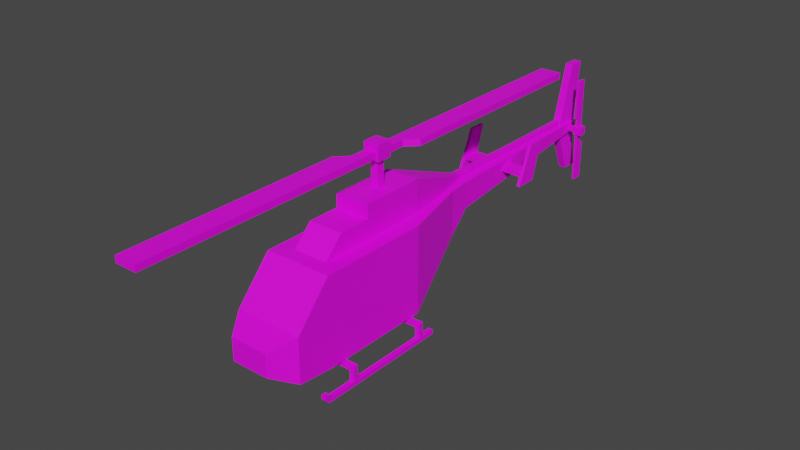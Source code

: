 # Source: Veh_Helicopter_01_Yellow.blend  (saved by Blender 2.90.8; exported with 4.5.12 LTS)
import bpy
from mathutils import Matrix  # noqa: F401  (used for matrix-valued properties, if any)

bpy.ops.wm.read_factory_settings(use_empty=True)
scene = bpy.context.scene
scene.name = 'Scene'

# ---- collections
col_collection = bpy.data.collections.new('Collection'); scene.collection.children.link(col_collection)

# ---- images (referenced by path relative to the original .blend; pixels are not part of the script)
import os
ASSET_DIR = os.environ.get("B2B_ASSET_DIR", "")  # directory of the original .blend (textures are referenced by path, not embedded)
HERE = os.path.dirname(os.path.abspath(__file__))  # packed textures are extracted next to this script under _unpacked/

def load_image(name, relpath, width, height, colorspace="sRGB"):
    """Load a texture the original file referenced (path relative to the .blend, or extracted next to this script)."""
    p = next((c for c in (os.path.join(HERE, relpath), os.path.join(ASSET_DIR, relpath)) if relpath and os.path.exists(c)), "")
    if p:
        img = bpy.data.images.load(p, check_existing=True)
        img.name = name
    else:  # same state as the original file: an image datablock whose file is absent (Cycles renders it pink)
        img = bpy.data.images.new(name, width, height)
        img.source = "FILE"
        img.filepath = "//" + (relpath or name)
    img.colorspace_settings.name = colorspace
    return img
img_city_vehicles_pallete_png_002 = load_image('city_vehicles_pallete.png.002', 'city_vehicles_pallete.png', 1024, 1024, 'sRGB')

# ---- materials (node trees are filled in below, after node groups)
mat_material_003 = bpy.data.materials.new('Material.003')
mat_material_003.use_transparent_shadow = False

# ---- material node trees
mat_material_003.use_nodes = True; mat_material_003.node_tree.nodes.clear()
_N = mat_material_003.node_tree.nodes; _L = mat_material_003.node_tree.links
n0 = _N.new('ShaderNodeBsdfPrincipled'); n0.name = 'Principled BSDF'; n0.location = (10, 300)
n0.distribution = 'GGX'
n0.subsurface_method = 'BURLEY'
n0.inputs[3].default_value = 1.45
n0.inputs[27].default_value = (0.0, 0.0, 0.0, 1.0)
n0.inputs[28].default_value = 1.0
n1 = _N.new('ShaderNodeOutputMaterial'); n1.name = 'Material Output'; n1.location = (300, 300)
n2 = _N.new('ShaderNodeTexImage'); n2.name = 'Image Texture'; n2.location = (-354, 153)
n2.image = img_city_vehicles_pallete_png_002
n2.interpolation = 'Closest'
_L.new(n0.outputs[0], n1.inputs[0])
_L.new(n2.outputs[0], n0.inputs[0])
n1.is_active_output = True

# ---- world
world_world = bpy.data.worlds.new('World'); scene.world = world_world
world_world.use_nodes = True; world_world.node_tree.nodes.clear()
_N = world_world.node_tree.nodes; _L = world_world.node_tree.links
n0 = _N.new('ShaderNodeOutputWorld'); n0.name = 'World Output'; n0.location = (300, 300)
n1 = _N.new('ShaderNodeBackground'); n1.name = 'Background'; n1.location = (10, 300)
n1.inputs[0].default_value = (0.05088, 0.05088, 0.05088, 1.0)
_L.new(n1.outputs[0], n0.inputs[0])
n0.is_active_output = True
world_world.color = (0.05088, 0.05088, 0.05088)
world_world.use_sun_shadow = False
world_world.sun_shadow_jitter_overblur = 0.0

# ---- meshes
me_plane_009 = bpy.data.meshes.new('Plane.009')
me_plane_009.from_pydata([(-0.04297, -0.04962, 0.9975), (-0.04297, -0.04962, 1.325), (-0.04297, 0.03632, 0.9975), (-0.04297, 0.03632, 1.325), (0.04297, -0.04962, 0.9975), (0.04297, -0.04962, 1.325), (0.04297, 0.03632, 0.9975), (0.04297, 0.03632, 1.325), (-0.0604, -0.09499, 1.352), (-0.0604, 0.08168, 1.352), (0.0604, 0.08168, 1.352), (0.0604, -0.09499, 1.352), (-0.0604, -0.09499, 1.424), (-0.0604, 0.08168, 1.424), (0.0604, 0.08168, 1.424), (0.0604, -0.09499, 1.424), (-0.08833, 0.08168, 1.325), (0.08833, 0.08168, 1.325), (0.08833, -0.09499, 1.325), (-0.08833, -0.09499, 1.325), (-0.08833, 0.08168, 1.499), (0.08833, 0.08168, 1.499), (0.08833, -0.09499, 1.499), (-0.08833, -0.09499, 1.499), (0.0604, -0.311, 1.352), (-0.0604, -0.311, 1.352), (0.0604, -0.311, 1.424), (-0.0604, -0.311, 1.424), (-0.0604, 0.2977, 1.352), (0.0604, 0.2977, 1.352), (-0.0604, 0.2977, 1.424), (0.0604, 0.2977, 1.424), (0.0604, -2.891, 1.352), (-0.0604, -2.891, 1.352), (0.0604, -2.891, 1.424), (-0.0604, -2.891, 1.424), (-0.0604, 2.878, 1.352), (0.0604, 2.878, 1.352), (-0.0604, 2.878, 1.424), (0.0604, 2.878, 1.424), (-0.1804, -0.431, 1.352), (-0.1804, -0.431, 1.424), (-0.1804, -2.891, 1.352), (-0.1804, -2.891, 1.424), (0.1804, 0.4177, 1.424), (0.1804, 0.4177, 1.352), (0.1804, 2.878, 1.424), (0.1804, 2.878, 1.352)], [], [(0, 1, 3, 2), (2, 3, 7, 6), (6, 7, 5, 4), (4, 5, 1, 0), (2, 6, 4, 0), (5, 7, 17, 18), (16, 19, 23, 20), (3, 1, 19, 16), (1, 5, 18, 19), (7, 3, 16, 17), (21, 20, 23, 22), (15, 12, 27, 26), (14, 10, 29, 31), (18, 17, 21, 22), (9, 10, 17, 16), (11, 8, 19, 18), (14, 13, 20, 21), (12, 15, 22, 23), (8, 12, 23, 19), (13, 9, 16, 20), (15, 11, 18, 22), (10, 14, 21, 17), (27, 25, 40, 41), (8, 11, 24, 25), (11, 15, 26, 24), (12, 8, 25, 27), (31, 29, 45, 44), (9, 13, 30, 28), (13, 14, 31, 30), (10, 9, 28, 29), (33, 32, 34, 35), (25, 24, 32, 33), (24, 26, 34, 32), (26, 27, 35, 34), (37, 36, 38, 39), (30, 31, 39, 38), (28, 30, 38, 36), (29, 28, 36, 37), (41, 40, 42, 43), (25, 33, 42, 40), (33, 35, 43, 42), (35, 27, 41, 43), (44, 45, 47, 46), (39, 31, 44, 46), (37, 39, 46, 47), (29, 37, 47, 45)])
_uv = me_plane_009.uv_layers.new(name='UVMap')
_uv.uv.foreach_set('vector', [0.1776, 0.06507, 0.1776, 0.06347, 0.178, 0.06347, 0.178, 0.06507, 0.1772, 0.06507, 0.1772, 0.06347, 0.1776, 0.06347, 0.1776, 0.06507, 0.1785, 0.06347, 0.1785, 0.06507, 0.178, 0.06507, 0.178, 0.06347, 0.1845, 0.06507, 0.1845, 0.06347, 0.185, 0.06347, 0.185, 0.06507, 0.1759, 0.06484, 0.1759, 0.06526, 0.1755, 0.06526, 0.1755, 0.06484, 0.1919, 0.06372, 0.1923, 0.06372, 0.1925, 0.06394, 0.1916, 0.06394, 0.1763, 0.06347, 0.1763, 0.06434, 0.1755, 0.06434, 0.1755, 0.06347, 0.1923, 0.06329, 0.1919, 0.06329, 0.1916, 0.06307, 0.1925, 0.06307, 0.1919, 0.06329, 0.1919, 0.06372, 0.1916, 0.06394, 0.1916, 0.06307, 0.1923, 0.06372, 0.1923, 0.06329, 0.1925, 0.06307, 0.1925, 0.06394, 0.1846, 0.03463, 0.1846, 0.03569, 0.1835, 0.03569, 0.1835, 0.03463, 0.1834, 0.03122, 0.1827, 0.03122, 0.1827, 0.02991, 0.1834, 0.02991, 0.1941, 0.06497, 0.1937, 0.06497, 0.1937, 0.06392, 0.1941, 0.06392, 0.1772, 0.06347, 0.1772, 0.06434, 0.1763, 0.06434, 0.1763, 0.06347, 0.1838, 0.06361, 0.1838, 0.0642, 0.1837, 0.06434, 0.1837, 0.06347, 0.183, 0.06361, 0.183, 0.0642, 0.1828, 0.06434, 0.1828, 0.06347, 0.1842, 0.0642, 0.1842, 0.06361, 0.1845, 0.06347, 0.1845, 0.06434, 0.1833, 0.0642, 0.1833, 0.06361, 0.1837, 0.06347, 0.1837, 0.06434, 0.183, 0.0642, 0.1833, 0.0642, 0.1837, 0.06434, 0.1828, 0.06434, 0.1842, 0.06361, 0.1838, 0.06361, 0.1837, 0.06347, 0.1845, 0.06347, 0.1833, 0.06361, 0.183, 0.06361, 0.1828, 0.06347, 0.1837, 0.06347, 0.1838, 0.0642, 0.1842, 0.0642, 0.1845, 0.06434, 0.1837, 0.06434, 0.1873, 0.02483, 0.1878, 0.02483, 0.1878, 0.02557, 0.1873, 0.02557, 0.1856, 0.01432, 0.1864, 0.01432, 0.1864, 0.01562, 0.1856, 0.01562, 0.1886, 0.04043, 0.1882, 0.04043, 0.1882, 0.03912, 0.1886, 0.03912, 0.1873, 0.02353, 0.1878, 0.02353, 0.1878, 0.02483, 0.1873, 0.02483, 0.1764, 0.06434, 0.1768, 0.06434, 0.1768, 0.06493, 0.1764, 0.06493, 0.1882, 0.04043, 0.1878, 0.04043, 0.1878, 0.03912, 0.1882, 0.03912, 0.1834, 0.01432, 0.1842, 0.01432, 0.1842, 0.01562, 0.1834, 0.01562, 0.1856, 0.03118, 0.1864, 0.03118, 0.1864, 0.03249, 0.1856, 0.03249, 0.1793, 0.06407, 0.1793, 0.06347, 0.1797, 0.06347, 0.1797, 0.06407, 0.1856, 0.01562, 0.1864, 0.01562, 0.1864, 0.03118, 0.1856, 0.03118, 0.1886, 0.03912, 0.1882, 0.03912, 0.1882, 0.02353, 0.1886, 0.02353, 0.1834, 0.02991, 0.1827, 0.02991, 0.1827, 0.01432, 0.1834, 0.01432, 0.1797, 0.06407, 0.1797, 0.06347, 0.18, 0.06347, 0.18, 0.06407, 0.1834, 0.01562, 0.1842, 0.01562, 0.1842, 0.03122, 0.1834, 0.03122, 0.1882, 0.03912, 0.1878, 0.03912, 0.1878, 0.02353, 0.1882, 0.02353, 0.1856, 0.03249, 0.1864, 0.03249, 0.1864, 0.04805, 0.1856, 0.04805, 0.1873, 0.02557, 0.1878, 0.02557, 0.1878, 0.04044, 0.1873, 0.04044, 0.1856, 0.01562, 0.1856, 0.03118, 0.1849, 0.03118, 0.1849, 0.01634, 0.1793, 0.06407, 0.1797, 0.06407, 0.1797, 0.06465, 0.1793, 0.06465, 0.1827, 0.01432, 0.1827, 0.02991, 0.182, 0.02919, 0.182, 0.01432, 0.1864, 0.03274, 0.1868, 0.03274, 0.1868, 0.04761, 0.1864, 0.04761, 0.1842, 0.03122, 0.1842, 0.01562, 0.1849, 0.01635, 0.1849, 0.03122, 0.1797, 0.06407, 0.18, 0.06407, 0.18, 0.06465, 0.1797, 0.06465, 0.1856, 0.03249, 0.1856, 0.04805, 0.1849, 0.04805, 0.1849, 0.03321])
me_plane_009.materials.append(mat_material_003)
me_plane_009.use_remesh_fix_poles = True
me_plane_009.use_remesh_preserve_attributes = False
me_plane_009.use_mirror_vertex_groups = False
me_plane_009.update()
me_plane_008 = bpy.data.meshes.new('Plane.008')
me_plane_008.from_pydata([(0.06875, 3.297, 0.5844), (0.06875, 3.297, 0.6372), (0.06875, 3.35, 0.5844), (0.06875, 3.35, 0.6372), (0.1754, 3.297, 0.5844), (0.1754, 3.297, 0.6372), (0.1754, 3.35, 0.5844), (0.1754, 3.35, 0.6372), (0.1909, 3.356, 0.6587), (0.1909, 3.356, 0.5629), (0.1909, 3.291, 0.5629), (0.1909, 3.291, 0.6587), (0.2225, 3.356, 0.6587), (0.2225, 3.356, 0.5629), (0.2225, 3.291, 0.5629), (0.2225, 3.291, 0.6587), (0.1754, 3.276, 0.5629), (0.1754, 3.371, 0.5629), (0.1754, 3.371, 0.6587), (0.1754, 3.276, 0.6587), (0.2676, 3.276, 0.5629), (0.2676, 3.371, 0.5629), (0.2676, 3.371, 0.6587), (0.2676, 3.276, 0.6587), (0.1909, 3.356, 0.7787), (0.1909, 3.291, 0.7787), (0.2225, 3.356, 0.7787), (0.2225, 3.291, 0.7787), (0.1909, 3.291, 0.4429), (0.1909, 3.356, 0.4429), (0.2225, 3.291, 0.4429), (0.2225, 3.356, 0.4429), (0.1909, 3.356, 1.223), (0.1909, 3.291, 1.223), (0.2225, 3.356, 1.223), (0.2225, 3.291, 1.223), (0.1909, 3.291, -0.001136), (0.1909, 3.356, -0.001136), (0.2225, 3.291, -0.001136), (0.2225, 3.356, -0.001136), (0.1909, 3.243, 0.7787), (0.2225, 3.243, 0.7787), (0.1909, 3.243, 1.223), (0.2225, 3.243, 1.223), (0.2225, 3.404, 0.4429), (0.1909, 3.404, 0.4429), (0.2225, 3.404, -0.001136), (0.1909, 3.404, -0.001136)], [], [(2, 3, 7, 6), (7, 5, 19, 18), (4, 5, 1, 0), (2, 6, 4, 0), (7, 3, 1, 5), (12, 8, 24, 26), (6, 7, 18, 17), (5, 4, 16, 19), (4, 6, 17, 16), (21, 22, 23, 20), (17, 18, 22, 21), (19, 16, 20, 23), (14, 10, 28, 30), (9, 10, 16, 17), (11, 8, 18, 19), (14, 13, 21, 20), (12, 15, 23, 22), (15, 11, 19, 23), (8, 12, 22, 18), (13, 9, 17, 21), (10, 14, 20, 16), (26, 24, 32, 34), (15, 12, 26, 27), (8, 11, 25, 24), (11, 15, 27, 25), (31, 30, 38, 39), (9, 13, 31, 29), (13, 14, 30, 31), (10, 9, 29, 28), (32, 33, 35, 34), (27, 26, 34, 35), (35, 33, 42, 43), (24, 25, 33, 32), (36, 37, 39, 38), (31, 39, 46, 44), (28, 29, 37, 36), (30, 28, 36, 38), (40, 41, 43, 42), (33, 25, 40, 42), (25, 27, 41, 40), (27, 35, 43, 41), (45, 44, 46, 47), (29, 31, 44, 45), (37, 29, 45, 47), (39, 37, 47, 46)])
_uv = me_plane_008.uv_layers.new(name='UVMap')
_uv.uv.foreach_set('vector', [0.1897, 0.01629, 0.1898, 0.01629, 0.1898, 0.01665, 0.1897, 0.01665, 0.1791, 0.01599, 0.1791, 0.01617, 0.1791, 0.01625, 0.1791, 0.01592, 0.1851, 0.01661, 0.185, 0.01661, 0.185, 0.01624, 0.1851, 0.01624, 0.1897, 0.01629, 0.1897, 0.01665, 0.1895, 0.01665, 0.1895, 0.01629, 0.1925, 0.01624, 0.1925, 0.01661, 0.1923, 0.01661, 0.1923, 0.01624, 0.1926, 0.007779, 0.1928, 0.007779, 0.1928, 0.008192, 0.1926, 0.008192, 0.1793, 0.01599, 0.1791, 0.01599, 0.1791, 0.01592, 0.1794, 0.01592, 0.1791, 0.01617, 0.1793, 0.01617, 0.1794, 0.01625, 0.1791, 0.01625, 0.1793, 0.01617, 0.1793, 0.01599, 0.1794, 0.01592, 0.1794, 0.01625, 0.1797, 0.01625, 0.1794, 0.01625, 0.1794, 0.01592, 0.1797, 0.01592, 0.1852, 0.01657, 0.1852, 0.01624, 0.1856, 0.01624, 0.1856, 0.01657, 0.1909, 0.01621, 0.1909, 0.01654, 0.1906, 0.01654, 0.1906, 0.01621, 0.1868, 0.01415, 0.1869, 0.01415, 0.1869, 0.01456, 0.1868, 0.01456, 0.1797, 0.01652, 0.1797, 0.0163, 0.1797, 0.01625, 0.1797, 0.01658, 0.191, 0.01626, 0.191, 0.01648, 0.1909, 0.01654, 0.1909, 0.01621, 0.1796, 0.0163, 0.1796, 0.01652, 0.1794, 0.01658, 0.1794, 0.01625, 0.1911, 0.01648, 0.1911, 0.01626, 0.1912, 0.01621, 0.1912, 0.01654, 0.1911, 0.01626, 0.191, 0.01626, 0.1909, 0.01621, 0.1912, 0.01621, 0.191, 0.01648, 0.1911, 0.01648, 0.1912, 0.01654, 0.1909, 0.01654, 0.1796, 0.01652, 0.1797, 0.01652, 0.1797, 0.01658, 0.1794, 0.01658, 0.1797, 0.0163, 0.1796, 0.0163, 0.1794, 0.01625, 0.1797, 0.01625, 0.1926, 0.008192, 0.1928, 0.008192, 0.1928, 0.00972, 0.1926, 0.00972, 0.1853, 0.01305, 0.1855, 0.01305, 0.1855, 0.01347, 0.1853, 0.01347, 0.1895, 0.01222, 0.1898, 0.01222, 0.1898, 0.01264, 0.1895, 0.01264, 0.1928, 0.01343, 0.1927, 0.01343, 0.1927, 0.01301, 0.1928, 0.01301, 0.1911, 0.007325, 0.1914, 0.007325, 0.1914, 0.008853, 0.1911, 0.008853, 0.1927, 0.01343, 0.1928, 0.01343, 0.1928, 0.01384, 0.1927, 0.01384, 0.1911, 0.006912, 0.1914, 0.006912, 0.1914, 0.007325, 0.1911, 0.007325, 0.1906, 0.006912, 0.1908, 0.006912, 0.1908, 0.007325, 0.1906, 0.007325, 0.1927, 0.01423, 0.1927, 0.014, 0.1928, 0.014, 0.1928, 0.01423, 0.1853, 0.01347, 0.1855, 0.01347, 0.1855, 0.015, 0.1853, 0.015, 0.1928, 0.014, 0.1927, 0.014, 0.1927, 0.01384, 0.1928, 0.01384, 0.1895, 0.01264, 0.1898, 0.01264, 0.1898, 0.01416, 0.1895, 0.01416, 0.1928, 0.01423, 0.1928, 0.01445, 0.1927, 0.01445, 0.1927, 0.01423, 0.1911, 0.007325, 0.1911, 0.008853, 0.191, 0.008853, 0.191, 0.007325, 0.1906, 0.007325, 0.1908, 0.007325, 0.1908, 0.008853, 0.1906, 0.008853, 0.1868, 0.01456, 0.1869, 0.01456, 0.1869, 0.01609, 0.1868, 0.01609, 0.1928, 0.01125, 0.1926, 0.01125, 0.1926, 0.00972, 0.1928, 0.00972, 0.1898, 0.01416, 0.1898, 0.01264, 0.1899, 0.01264, 0.1899, 0.01416, 0.1928, 0.01478, 0.1927, 0.01478, 0.1927, 0.01462, 0.1928, 0.01462, 0.1853, 0.01347, 0.1853, 0.015, 0.1851, 0.015, 0.1851, 0.01347, 0.1926, 0.01125, 0.1928, 0.01125, 0.1928, 0.01278, 0.1926, 0.01278, 0.1926, 0.01285, 0.1928, 0.01285, 0.1928, 0.01301, 0.1926, 0.01301, 0.1908, 0.008853, 0.1908, 0.007325, 0.191, 0.007325, 0.191, 0.008853, 0.1927, 0.01445, 0.1928, 0.01445, 0.1928, 0.01462, 0.1927, 0.01462])
me_plane_008.materials.append(mat_material_003)
me_plane_008.use_remesh_fix_poles = True
me_plane_008.use_remesh_preserve_attributes = False
me_plane_008.use_mirror_vertex_groups = False
me_plane_008.update()
me_plane_007 = bpy.data.meshes.new('Plane.007')
me_plane_007.from_pydata([(0.2113, -1.771, 0.6589), (0.1941, -1.745, 0.3886), (0.1348, 1.249, 1.216), (0.1348, 1.249, 0.9139), (0.348, -1.498, 0.7948), (0.3258, -1.545, 0.2844), (0.378, -1.118, 0.2339), (0.348, -1.138, 1.193), (0.378, 0.1228, 0.8025), (0.378, 0.1228, 1.186), (0.1575, 0.9881, 0.6955), (0.1575, 0.9881, 1.216), (0.07356, 3.463, 1.216), (0.07356, 3.463, 1.117), (0.2113, -1.771, 0.4025), (0.378, -1.518, 0.2706), (0.03, -1.745, 0.3886), (0.03, -1.545, 0.2844), (0.378, -1.104, 1.186), (0.378, -1.451, 0.8025), (0.378, -0.9383, 1.186), (0.378, -0.8783, 0.8025), (0.378, -0.9383, 0.8025), (0.378, -1.118, 1.216), (0.378, -1.518, 0.7725), (0.378, -0.8783, 1.186), (0.378, 0.1528, 1.216), (0.378, -0.9083, 1.216), (0.378, -0.9083, 0.2339), (0.378, 0.1528, 0.2339), (0.378, -0.9083, 0.7725), (0.378, 0.1528, 0.5003), (0.378, -0.9083, 0.5003), (0.2113, -1.771, 0.5003), (0.378, 0.1387, 0.5003), (0.378, -0.8942, 0.5003), (0.2508, 0.6348, 0.5003), (0.378, -1.518, 0.5003), (0.378, -0.392, 0.5003), (0.378, -0.392, 0.8025), (0.378, -0.392, 0.2339), (0.378, -0.392, 1.186), (-0.2113, -1.771, 0.6589), (-0.1941, -1.745, 0.3886), (-0.1348, 1.249, 1.216), (-0.1348, 1.249, 0.9139), (-0.348, -1.498, 0.7948), (-0.3258, -1.545, 0.2844), (-0.378, -1.118, 0.2339), (-0.348, -1.138, 1.193), (-0.378, 0.1228, 0.8025), (-0.378, 0.1228, 1.186), (-0.1575, 0.9881, 0.6955), (-0.1575, 0.9881, 1.216), (0.0, -1.771, 0.6589), (0.0, -1.771, 0.4025), (0.0, 1.249, 1.216), (0.0, -1.518, 0.7725), (0.0, -1.118, 1.216), (0.0, 0.1528, 1.216), (0.0, 0.9881, 1.216), (0.0, 1.249, 0.9139), (0.0, -1.518, 0.2706), (0.0, -1.118, 0.2339), (0.0, 0.1528, 0.2339), (0.0, 0.9881, 0.6955), (-0.07356, 3.463, 1.216), (-0.07356, 3.463, 1.117), (0.0, 3.463, 1.216), (0.0, 3.463, 1.117), (-0.2113, -1.771, 0.4025), (-0.378, -1.518, 0.2706), (-0.03, -1.745, 0.3886), (-0.03, -1.545, 0.2844), (-0.378, -1.104, 1.186), (-0.378, -1.451, 0.8025), (0.0, -1.138, 1.193), (0.0, -1.498, 0.7948), (-0.378, -0.9383, 1.186), (-0.378, -0.8783, 0.8025), (-0.378, -0.9383, 0.8025), (-0.378, -1.118, 1.216), (-0.378, -1.518, 0.7725), (-0.378, -0.8783, 1.186), (-0.378, 0.1528, 1.216), (-0.378, -0.9083, 1.216), (-0.378, -0.9083, 0.2339), (-0.378, 0.1528, 0.2339), (-0.378, -0.9083, 0.7725), (-0.378, 0.1528, 0.5003), (-0.378, -0.9083, 0.5003), (-0.2113, -1.771, 0.5003), (-0.378, 0.1387, 0.5003), (-0.378, -0.8942, 0.5003), (-0.2508, 0.6348, 0.5003), (-0.378, -1.518, 0.5003), (0.0, -1.771, 0.5003), (-0.378, -0.392, 0.5003), (-0.378, -0.392, 0.8025), (-0.378, -0.392, 0.2339), (-0.378, -0.392, 1.186), (-0.1947, -0.9688, 1.181), (-0.1947, -0.3748, 1.181), (-0.1947, -0.3748, 1.43), (0.1947, -0.9688, 1.181), (0.1947, -0.3748, 1.181), (0.1947, -0.3748, 1.43), (-0.1893, 0.3615, 1.181), (-0.1893, 0.3615, 1.43), (0.1893, 0.3615, 1.181), (0.1893, 0.3615, 1.43), (-0.1217, 0.8524, 1.181), (-0.1217, 0.8524, 1.347), (0.1217, 0.8524, 1.181), (0.1217, 0.8524, 1.347), (-0.03439, 1.244, 1.181), (-0.03439, 1.244, 1.252), (0.03439, 1.244, 1.181), (0.03439, 1.244, 1.252), (-0.1947, -0.3748, 1.58), (0.1947, -0.3748, 1.58), (-0.1893, 0.3615, 1.578), (0.1893, 0.3615, 1.578), (-0.1947, -0.9688, 1.2), (-0.1947, -0.7386, 1.43), (0.1947, -0.7386, 1.43), (0.1947, -0.9688, 1.2), (-0.1217, 0.8524, 1.402), (0.1217, 0.8524, 1.402), (-0.03439, 1.244, 1.272), (0.03439, 1.244, 1.272), (-0.03439, 3.204, 1.252), (-0.03439, 3.204, 1.181), (0.03439, 3.204, 1.181), (0.03439, 3.204, 1.252), (-0.03439, 3.204, 1.272), (0.03439, 3.204, 1.272), (-0.04328, 3.164, 1.191), (-0.04328, 3.369, 1.912), (-0.04328, 3.457, 1.191), (-0.04328, 3.546, 1.912), (0.04328, 3.164, 1.191), (0.04328, 3.369, 1.912), (0.04328, 3.457, 1.191), (0.04328, 3.546, 1.912), (0.04328, 3.164, 1.14), (0.04328, 3.369, 0.6234), (0.04328, 3.457, 1.14), (0.04328, 3.546, 0.6234), (-0.04328, 3.164, 1.14), (-0.04328, 3.369, 0.6234), (-0.04328, 3.457, 1.14), (-0.04328, 3.546, 0.6234), (-0.396, 1.918, 1.101), (-0.396, 1.918, 1.145), (-0.396, 2.099, 1.101), (-0.396, 2.099, 1.145), (0.396, 1.918, 1.101), (0.396, 1.918, 1.145), (0.396, 2.099, 1.101), (0.396, 2.099, 1.145), (0.3647, 1.846, 1.022), (0.3647, 2.03, 1.438), (0.3647, 2.089, 1.022), (0.3647, 2.219, 1.438), (0.4016, 1.846, 1.022), (0.4016, 2.03, 1.438), (0.4016, 2.089, 1.022), (0.4016, 2.219, 1.438), (-0.3647, 1.846, 1.022), (-0.3647, 2.03, 1.438), (-0.3647, 2.089, 1.022), (-0.3647, 2.219, 1.438), (-0.4016, 1.846, 1.022), (-0.4016, 2.03, 1.438), (-0.4016, 2.089, 1.022), (-0.4016, 2.219, 1.438), (-0.5123, 0.01056, 0.1675), (-0.5123, 0.01056, 0.222), (-0.5123, 0.06507, 0.1675), (-0.5123, 0.06507, 0.222), (0.5123, 0.01056, 0.1675), (0.5123, 0.01056, 0.222), (0.5123, 0.06507, 0.1675), (0.5123, 0.06507, 0.222), (0.4594, 0.06507, 0.1675), (-0.4594, 0.06507, 0.1675), (-0.4594, 0.06507, 0.222), (0.4594, 0.06507, 0.222), (-0.4594, 0.01056, 0.1675), (0.4594, 0.01056, 0.1675), (0.4594, 0.01056, 0.222), (-0.4594, 0.01056, 0.222), (-0.5123, 0.06507, 0.05653), (-0.5123, 0.01056, 0.05653), (-0.4594, 0.06507, 0.05653), (0.5123, 0.01056, 0.05653), (0.5123, 0.06507, 0.05653), (0.4594, 0.01056, 0.05653), (0.4594, 0.06507, 0.05653), (-0.4594, 0.01056, 0.05653), (-0.5121, -0.9547, 0.1675), (-0.5121, -0.9547, 0.222), (-0.5121, -0.9002, 0.1675), (-0.5121, -0.9002, 0.222), (0.5121, -0.9547, 0.1675), (0.5121, -0.9547, 0.222), (0.5121, -0.9002, 0.1675), (0.5121, -0.9002, 0.222), (0.4592, -0.9002, 0.1675), (-0.4592, -0.9002, 0.1675), (-0.4592, -0.9002, 0.222), (0.4592, -0.9002, 0.222), (-0.4592, -0.9547, 0.1675), (0.4592, -0.9547, 0.1675), (0.4592, -0.9547, 0.222), (-0.4592, -0.9547, 0.222), (-0.5121, -0.9002, 0.05654), (-0.5121, -0.9547, 0.05654), (-0.4592, -0.9002, 0.05654), (0.5121, -0.9547, 0.05654), (0.5121, -0.9002, 0.05654), (0.4592, -0.9547, 0.05654), (0.4592, -0.9002, 0.05654), (-0.4592, -0.9547, 0.05654), (0.4594, 0.06507, 0.1182), (-0.5123, 0.06507, 0.007241), (-0.5123, 0.01056, 0.007241), (-0.4594, 0.06507, 0.007241), (0.5123, 0.01056, 0.007241), (0.5123, 0.06507, 0.007241), (0.4594, 0.01056, 0.007241), (0.4594, 0.06507, 0.007241), (-0.4594, 0.01056, 0.007241), (-0.5121, -0.9002, 0.00725), (-0.5121, -0.9547, 0.00725), (-0.4592, -0.9002, 0.00725), (0.5121, -0.9547, 0.00725), (0.5121, -0.9002, 0.00725), (0.4592, -0.9547, 0.00725), (0.4592, -0.9002, 0.00725), (-0.4592, -0.9547, 0.00725), (0.4592, -1.341, 0.05654), (0.5121, -1.341, 0.05654), (-0.5121, -1.341, 0.05654), (-0.4592, -1.341, 0.05654), (0.4592, -1.297, 0.00725), (0.5121, -1.297, 0.00725), (-0.5121, -1.297, 0.00725), (-0.4592, -1.297, 0.00725), (-0.4594, 0.2277, 0.05653), (-0.5123, 0.2277, 0.05653), (0.5123, 0.2277, 0.05653), (0.4594, 0.2277, 0.05653), (-0.4594, 0.2277, 0.007241), (-0.5123, 0.2277, 0.007241), (0.5123, 0.2277, 0.007241), (0.4594, 0.2277, 0.007241), (0.5121, -1.246, 0.00725), (0.4592, -1.246, 0.00725), (0.5121, -1.246, 0.05654), (0.4592, -1.246, 0.05654), (0.4592, -1.341, 0.1014), (0.5121, -1.341, 0.1014), (0.5121, -1.29, 0.1014), (0.4592, -1.29, 0.1014), (-0.5121, -1.246, 0.00725), (-0.5121, -1.246, 0.05654), (-0.4592, -1.246, 0.00725), (-0.4592, -1.246, 0.05654), (-0.5121, -1.341, 0.1014), (-0.4592, -1.341, 0.1014), (-0.4592, -1.29, 0.1014), (-0.5121, -1.29, 0.1014), (0.1976, -0.9734, 0.1513), (0.1976, -0.9734, 0.2383), (0.1976, -0.8829, 0.1513), (0.1976, -0.8829, 0.2383), (0.3, -0.9734, 0.1513), (0.3, -0.9734, 0.2383), (0.3, -0.8829, 0.1513), (0.3, -0.8829, 0.2383), (0.1976, -0.007412, 0.1513), (0.1976, -0.007412, 0.2383), (0.1976, 0.08314, 0.1513), (0.1976, 0.08314, 0.2383), (0.3, -0.007412, 0.1513), (0.3, -0.007412, 0.2383), (0.3, 0.08314, 0.1513), (0.3, 0.08314, 0.2383), (-0.1976, -0.9734, 0.1513), (-0.1976, -0.9734, 0.2383), (-0.1976, -0.8829, 0.1513), (-0.1976, -0.8829, 0.2383), (-0.3, -0.9734, 0.1513), (-0.3, -0.9734, 0.2383), (-0.3, -0.8829, 0.1513), (-0.3, -0.8829, 0.2383), (-0.1976, -0.007412, 0.1513), (-0.1976, -0.007412, 0.2383), (-0.1976, 0.08314, 0.1513), (-0.1976, 0.08314, 0.2383), (-0.3, -0.007412, 0.1513), (-0.3, -0.007412, 0.2383), (-0.3, 0.08314, 0.1513), (-0.3, 0.08314, 0.2383), (0.0, 0.637, 0.5015)], [], [(11, 10, 3, 2), (0, 33, 37, 24), (25, 21, 39, 41), (26, 31, 36, 10, 11), (11, 2, 56, 60), (14, 33, 96, 55), (23, 27, 26, 59, 58), (4, 7, 76, 77), (26, 11, 60, 59), (0, 24, 57, 54), (5, 1, 16, 17), (29, 40, 28, 6, 63, 64), (10, 36, 306, 65), (3, 10, 65, 61), (6, 15, 62, 63), (3, 61, 69, 13), (56, 2, 12, 68), (2, 3, 13, 12), (13, 69, 68, 12), (1, 5, 15, 14), (16, 1, 14, 55), (5, 17, 62, 15), (17, 16, 55, 62), (7, 4, 24, 23), (76, 7, 23, 58), (4, 77, 57, 24), (6, 28, 32, 37, 15), (19, 22, 20, 18), (19, 18, 23, 24), (18, 20, 27, 23), (20, 22, 30, 27), (22, 19, 24, 30), (25, 41, 9, 26, 27), (8, 39, 38, 34), (9, 8, 34, 31, 26), (21, 30, 32, 35), (21, 25, 27, 30), (31, 34, 29), (35, 32, 28), (37, 33, 14, 15), (37, 32, 30, 24), (34, 38, 40, 29), (36, 31, 29), (96, 33, 0, 54), (41, 39, 8, 9), (38, 39, 21, 35), (40, 38, 35, 28), (53, 44, 45, 52), (42, 82, 95, 91), (83, 100, 98, 79), (84, 53, 52, 94, 89), (53, 60, 56, 44), (70, 55, 96, 91), (81, 58, 59, 84, 85), (46, 77, 76, 49), (84, 59, 60, 53), (42, 54, 57, 82), (47, 73, 72, 43), (87, 64, 63, 48, 86, 99), (52, 65, 306, 94), (45, 61, 65, 52), (48, 63, 62, 71), (45, 67, 69, 61), (56, 68, 66, 44), (44, 66, 67, 45), (67, 66, 68, 69), (43, 70, 71, 47), (72, 55, 70, 43), (47, 71, 62, 73), (73, 62, 55, 72), (49, 81, 82, 46), (76, 58, 81, 49), (46, 82, 57, 77), (48, 71, 95, 90, 86), (75, 74, 78, 80), (75, 82, 81, 74), (74, 81, 85, 78), (78, 85, 88, 80), (80, 88, 82, 75), (83, 85, 84, 51, 100), (50, 92, 97, 98), (51, 84, 89, 92, 50), (79, 93, 90, 88), (79, 88, 85, 83), (89, 87, 92), (93, 86, 90), (95, 71, 70, 91), (95, 82, 88, 90), (92, 87, 99, 97), (94, 87, 89), (96, 54, 42, 91), (100, 51, 50, 98), (97, 93, 79, 98), (99, 86, 93, 97), (106, 103, 124, 125), (101, 123, 124, 103, 102), (105, 106, 125, 126, 104), (110, 109, 113, 114), (106, 110, 122, 120), (102, 103, 108, 107), (106, 105, 109, 110), (107, 108, 112, 111), (118, 117, 133, 134), (111, 112, 116, 115), (114, 113, 117, 118), (119, 120, 122, 121), (103, 106, 120, 119), (108, 103, 119, 121), (125, 124, 123, 126), (104, 126, 123, 101), (110, 114, 128, 122), (114, 118, 130, 128), (130, 118, 134, 136), (116, 112, 127, 129), (112, 108, 121, 127), (122, 128, 127, 121), (130, 129, 127, 128), (116, 129, 135, 131), (129, 130, 136, 135), (115, 116, 131, 132), (137, 138, 140, 139), (139, 140, 144, 143), (143, 144, 142, 141), (141, 142, 138, 137), (139, 143, 141, 137), (144, 140, 138, 142), (145, 146, 148, 147), (147, 148, 152, 151), (151, 152, 150, 149), (149, 150, 146, 145), (147, 151, 149, 145), (152, 148, 146, 150), (155, 156, 160, 159), (157, 158, 154, 153), (155, 159, 157, 153), (160, 156, 154, 158), (161, 162, 164, 163), (163, 164, 168, 167), (167, 168, 166, 165), (165, 166, 162, 161), (163, 167, 165, 161), (168, 164, 162, 166), (169, 171, 172, 170), (171, 175, 176, 172), (175, 173, 174, 176), (173, 169, 170, 174), (171, 169, 173, 175), (176, 174, 170, 172), (177, 178, 180, 179), (185, 188, 184, 183), (183, 184, 182, 181), (189, 192, 178, 177), (190, 185, 199, 198), (187, 180, 178, 192), (184, 188, 191, 182), (188, 187, 192, 191), (189, 177, 194, 200), (186, 185, 190, 189), (181, 182, 191, 190), (190, 191, 192, 189), (179, 180, 187, 186), (186, 187, 188, 185), (185, 183, 197, 199), (181, 190, 198, 196), (179, 186, 195, 193), (186, 189, 200, 195), (177, 179, 193, 194), (183, 181, 196, 197), (201, 202, 204, 203), (209, 212, 208, 207), (207, 208, 206, 205), (213, 216, 202, 201), (210, 213, 224, 219), (211, 204, 202, 216), (208, 212, 215, 206), (212, 211, 216, 215), (203, 210, 219, 217), (210, 209, 214, 213), (205, 206, 215, 214), (214, 215, 216, 213), (203, 204, 211, 210), (210, 211, 212, 209), (201, 203, 217, 218), (207, 205, 220, 221), (213, 201, 218, 224), (214, 209, 223, 222), (209, 207, 221, 223), (205, 214, 222, 220), (185, 199, 232, 225), (266, 268, 249, 248), (238, 240, 231, 229), (221, 238, 229, 196), (228, 226, 255, 254), (267, 266, 248, 244), (236, 234, 227, 233), (219, 224, 241, 236), (195, 200, 233, 228), (222, 223, 240, 239), (198, 199, 232, 231), (218, 217, 234, 235), (194, 193, 226, 227), (219, 236, 233, 200), (197, 230, 256, 252), (221, 220, 237, 238), (197, 196, 229, 230), (227, 226, 228, 233), (229, 231, 232, 230), (235, 234, 236, 241), (237, 239, 240, 238), (240, 223, 198, 231), (223, 221, 196, 198), (234, 217, 194, 227), (217, 219, 200, 194), (243, 242, 246, 247), (245, 244, 248, 249), (259, 258, 247, 246), (258, 260, 243, 247), (268, 269, 245, 249), (267, 244, 270, 273), (261, 259, 246, 242), (260, 261, 265, 264), (253, 252, 256, 257), (251, 250, 254, 255), (199, 197, 252, 253), (230, 232, 257, 256), (226, 193, 251, 255), (195, 228, 254, 250), (232, 199, 253, 257), (193, 195, 250, 251), (220, 222, 261, 260), (222, 239, 259, 261), (237, 220, 260, 258), (239, 237, 258, 259), (264, 265, 262, 263), (243, 260, 264, 263), (261, 242, 262, 265), (242, 243, 263, 262), (224, 218, 267, 269), (241, 224, 269, 268), (218, 235, 266, 267), (235, 241, 268, 266), (272, 273, 270, 271), (245, 269, 272, 271), (244, 245, 271, 270), (269, 267, 273, 272), (274, 275, 277, 276), (276, 277, 281, 280), (280, 281, 279, 278), (278, 279, 275, 274), (276, 280, 278, 274), (282, 283, 285, 284), (284, 285, 289, 288), (288, 289, 287, 286), (286, 287, 283, 282), (284, 288, 286, 282), (290, 292, 293, 291), (292, 296, 297, 293), (296, 294, 295, 297), (294, 290, 291, 295), (292, 290, 294, 296), (298, 300, 301, 299), (300, 304, 305, 301), (304, 302, 303, 305), (302, 298, 299, 303), (300, 298, 302, 304), (94, 306, 64, 87), (306, 36, 29, 64)])
_uv = me_plane_007.uv_layers.new(name='UVMap')
_uv.uv.foreach_set('vector', [0.9365, 0.5221, 0.9366, 0.5221, 0.9365, 0.5222, 0.9365, 0.5222, 0.9366, 0.5218, 0.9366, 0.5218, 0.9366, 0.5219, 0.9365, 0.5219, 0.9365, 0.5219, 0.9365, 0.5219, 0.9365, 0.522, 0.9365, 0.522, 0.9365, 0.522, 0.9366, 0.522, 0.9366, 0.5221, 0.9366, 0.5221, 0.9365, 0.5221, 0.9437, 0.5138, 0.9438, 0.5126, 0.9444, 0.5126, 0.9444, 0.5138, 0.9786, 0.5932, 0.9786, 0.5932, 0.9786, 0.5933, 0.9786, 0.5933, 0.9426, 0.5235, 0.9426, 0.5225, 0.9426, 0.5176, 0.9444, 0.5176, 0.9444, 0.5235, 0.1151, 0.05522, 0.1189, 0.05522, 0.1189, 0.05844, 0.1151, 0.05844, 0.9426, 0.5176, 0.9437, 0.5138, 0.9444, 0.5138, 0.9444, 0.5176, 0.9516, 0.516, 0.9528, 0.5153, 0.9528, 0.517, 0.9516, 0.517, 0.1268, 0.06511, 0.1235, 0.07016, 0.1195, 0.07016, 0.1195, 0.06511, 0.9917, 0.5822, 0.9917, 0.5876, 0.9917, 0.5927, 0.9917, 0.5948, 0.9879, 0.5948, 0.9879, 0.5822, 0.9611, 0.5257, 0.9629, 0.5324, 0.958, 0.5324, 0.958, 0.5257, 0.9606, 0.5209, 0.9611, 0.5257, 0.958, 0.5257, 0.958, 0.5209, 0.9917, 0.5948, 0.9917, 0.5988, 0.9879, 0.5988, 0.9879, 0.5948, 0.9606, 0.5209, 0.958, 0.5209, 0.958, 0.4778, 0.9594, 0.4778, 0.9444, 0.5126, 0.9438, 0.5126, 0.944, 0.5024, 0.9444, 0.5024, 0.9365, 0.5222, 0.9365, 0.5222, 0.9365, 0.5224, 0.9365, 0.5224, 0.9401, 0.4869, 0.9401, 0.4841, 0.9438, 0.4841, 0.9438, 0.4869, 0.9899, 0.6012, 0.9912, 0.5991, 0.9917, 0.5988, 0.99, 0.6014, 0.9882, 0.6012, 0.9899, 0.6012, 0.99, 0.6014, 0.9879, 0.6014, 0.9912, 0.5991, 0.9882, 0.5991, 0.9879, 0.5988, 0.9917, 0.5988, 0.9882, 0.5991, 0.9882, 0.6012, 0.9879, 0.6014, 0.9879, 0.5988, 0.9518, 0.519, 0.9499, 0.519, 0.9498, 0.5189, 0.9519, 0.5189, 0.9518, 0.5206, 0.9518, 0.519, 0.9519, 0.5189, 0.9519, 0.5206, 0.9499, 0.519, 0.9499, 0.5206, 0.9498, 0.5206, 0.9498, 0.5189, 0.9786, 0.5921, 0.9786, 0.5922, 0.9785, 0.5922, 0.9785, 0.592, 0.9786, 0.592, 0.1138, 0.03397, 0.1138, 0.03871, 0.1102, 0.03871, 0.1102, 0.03717, 0.9365, 0.5219, 0.9365, 0.5219, 0.9365, 0.5219, 0.9365, 0.5219, 0.9365, 0.5219, 0.9365, 0.5219, 0.9365, 0.5219, 0.9365, 0.5219, 0.9365, 0.5219, 0.9365, 0.5219, 0.9365, 0.5219, 0.9365, 0.5219, 0.9365, 0.5219, 0.9365, 0.5219, 0.9365, 0.5219, 0.9365, 0.5219, 0.9365, 0.5219, 0.9365, 0.522, 0.9365, 0.522, 0.9365, 0.522, 0.9365, 0.5219, 0.9365, 0.522, 0.9365, 0.522, 0.9366, 0.522, 0.9366, 0.522, 0.9365, 0.522, 0.9365, 0.522, 0.9366, 0.522, 0.9366, 0.522, 0.9365, 0.522, 0.9365, 0.5219, 0.9365, 0.5219, 0.9366, 0.5219, 0.9366, 0.5219, 0.9365, 0.5219, 0.9365, 0.5219, 0.9365, 0.5219, 0.9365, 0.5219, 0.9716, 0.5689, 0.9716, 0.5688, 0.9743, 0.5689, 0.9716, 0.5585, 0.9716, 0.5583, 0.9743, 0.5583, 0.9785, 0.592, 0.9785, 0.5919, 0.9786, 0.5919, 0.9786, 0.592, 0.9366, 0.5219, 0.9366, 0.5219, 0.9365, 0.5219, 0.9365, 0.5219, 0.9785, 0.5924, 0.9785, 0.5923, 0.9786, 0.5923, 0.9786, 0.5924, 0.9785, 0.5925, 0.9785, 0.5924, 0.9786, 0.5924, 0.9366, 0.5225, 0.9366, 0.5224, 0.9366, 0.5224, 0.9366, 0.5225, 0.1102, 0.04376, 0.1138, 0.04376, 0.1138, 0.04852, 0.1102, 0.04852, 0.9366, 0.522, 0.9365, 0.522, 0.9365, 0.5219, 0.9366, 0.5219, 0.9786, 0.5923, 0.9785, 0.5923, 0.9785, 0.5922, 0.9786, 0.5922, 0.9392, 0.5151, 0.9392, 0.5163, 0.9378, 0.5163, 0.9368, 0.5151, 0.9366, 0.5024, 0.9371, 0.5036, 0.9359, 0.5036, 0.9359, 0.5024, 0.939, 0.5065, 0.939, 0.5087, 0.9372, 0.5087, 0.9372, 0.5065, 0.9392, 0.5112, 0.9392, 0.5151, 0.9368, 0.5151, 0.9359, 0.5135, 0.9359, 0.5112, 0.9451, 0.5138, 0.9444, 0.5138, 0.9444, 0.5126, 0.945, 0.5126, 0.9786, 0.5933, 0.9786, 0.5933, 0.9786, 0.5933, 0.9786, 0.5933, 0.9461, 0.5235, 0.9444, 0.5235, 0.9444, 0.5176, 0.9461, 0.5176, 0.9461, 0.5225, 0.1151, 0.06166, 0.1151, 0.05844, 0.1189, 0.05844, 0.1189, 0.06166, 0.9461, 0.5176, 0.9444, 0.5176, 0.9444, 0.5138, 0.9451, 0.5138, 0.937, 0.5222, 0.937, 0.5222, 0.9371, 0.5222, 0.9371, 0.5222, 0.1107, 0.06511, 0.118, 0.06511, 0.118, 0.07016, 0.114, 0.07016, 0.9841, 0.5822, 0.9879, 0.5822, 0.9879, 0.5948, 0.9841, 0.5948, 0.9841, 0.5927, 0.9841, 0.5876, 0.9548, 0.5257, 0.958, 0.5257, 0.958, 0.5324, 0.9534, 0.5309, 0.9553, 0.5209, 0.958, 0.5209, 0.958, 0.5257, 0.9548, 0.5257, 0.9841, 0.5948, 0.9879, 0.5948, 0.9879, 0.5988, 0.9841, 0.5988, 0.9553, 0.5209, 0.9565, 0.4778, 0.958, 0.4778, 0.958, 0.5209, 0.9444, 0.5126, 0.9444, 0.5024, 0.9447, 0.5024, 0.945, 0.5126, 0.9392, 0.5163, 0.9392, 0.5265, 0.9387, 0.5265, 0.9378, 0.5163, 0.9401, 0.4814, 0.9438, 0.4814, 0.9438, 0.4841, 0.9401, 0.4841, 0.986, 0.6012, 0.9858, 0.6014, 0.9841, 0.5988, 0.9847, 0.5991, 0.9876, 0.6012, 0.9879, 0.6014, 0.9858, 0.6014, 0.986, 0.6012, 0.9847, 0.5991, 0.9841, 0.5988, 0.9879, 0.5988, 0.9876, 0.5991, 0.9876, 0.5991, 0.9879, 0.5988, 0.9879, 0.6014, 0.9876, 0.6012, 0.9518, 0.5222, 0.9519, 0.5223, 0.9498, 0.5223, 0.9499, 0.5222, 0.9518, 0.5206, 0.9519, 0.5206, 0.9519, 0.5223, 0.9518, 0.5222, 0.9499, 0.5222, 0.9498, 0.5223, 0.9498, 0.5206, 0.9499, 0.5206, 0.9743, 0.5562, 0.9747, 0.5523, 0.977, 0.5523, 0.977, 0.5583, 0.9743, 0.5583, 0.1244, 0.03397, 0.1279, 0.03717, 0.1279, 0.03871, 0.1244, 0.03871, 0.9372, 0.5039, 0.9371, 0.5036, 0.9392, 0.5054, 0.939, 0.5055, 0.939, 0.5055, 0.9392, 0.5054, 0.9392, 0.5064, 0.939, 0.5062, 0.939, 0.5062, 0.9392, 0.5064, 0.9371, 0.5064, 0.9372, 0.5062, 0.9372, 0.5062, 0.9371, 0.5064, 0.9371, 0.5036, 0.9372, 0.5039, 0.939, 0.5065, 0.9392, 0.5064, 0.9392, 0.5112, 0.939, 0.5111, 0.939, 0.5087, 0.9372, 0.5111, 0.9359, 0.5112, 0.9359, 0.5087, 0.9372, 0.5087, 0.939, 0.5111, 0.9392, 0.5112, 0.9359, 0.5112, 0.9359, 0.5112, 0.9372, 0.5111, 0.9372, 0.5065, 0.9359, 0.5064, 0.9359, 0.5064, 0.9371, 0.5064, 0.9372, 0.5065, 0.9371, 0.5064, 0.9392, 0.5064, 0.939, 0.5065, 0.977, 0.5689, 0.9743, 0.5689, 0.977, 0.5688, 0.977, 0.5585, 0.9743, 0.5583, 0.977, 0.5583, 0.977, 0.5523, 0.9747, 0.5523, 0.976, 0.5498, 0.977, 0.5498, 0.9359, 0.5036, 0.9371, 0.5036, 0.9371, 0.5064, 0.9359, 0.5064, 0.977, 0.5688, 0.9743, 0.5689, 0.9743, 0.5635, 0.977, 0.5635, 0.977, 0.5738, 0.9743, 0.5689, 0.977, 0.5689, 0.9366, 0.5225, 0.9366, 0.5225, 0.9366, 0.5225, 0.9366, 0.5225, 0.1279, 0.04376, 0.1279, 0.04852, 0.1244, 0.04852, 0.1244, 0.04376, 0.9359, 0.5087, 0.9359, 0.5064, 0.9372, 0.5065, 0.9372, 0.5087, 0.9743, 0.5635, 0.9743, 0.5583, 0.977, 0.5585, 0.977, 0.5635, 0.9921, 0.5922, 0.9921, 0.5945, 0.9899, 0.5945, 0.9899, 0.5922, 0.9872, 0.5866, 0.9871, 0.5866, 0.9857, 0.5852, 0.9857, 0.5831, 0.9872, 0.5831, 0.9848, 0.5653, 0.9833, 0.5653, 0.9833, 0.5631, 0.9847, 0.5617, 0.9848, 0.5617, 0.9833, 0.5696, 0.9848, 0.5696, 0.9848, 0.5726, 0.9838, 0.5726, 0.9833, 0.5653, 0.9833, 0.5696, 0.9824, 0.5696, 0.9824, 0.5653, 0.9872, 0.5831, 0.9857, 0.5831, 0.9857, 0.5787, 0.9872, 0.5787, 0.9833, 0.5653, 0.9848, 0.5653, 0.9848, 0.5696, 0.9833, 0.5696, 0.9872, 0.5787, 0.9857, 0.5787, 0.9862, 0.5757, 0.9872, 0.5757, 0.9844, 0.5749, 0.9848, 0.5749, 0.9848, 0.5866, 0.9844, 0.5866, 0.9872, 0.5757, 0.9862, 0.5757, 0.9868, 0.5734, 0.9872, 0.5734, 0.9838, 0.5726, 0.9848, 0.5726, 0.9848, 0.5749, 0.9844, 0.5749, 0.9895, 0.5831, 0.9872, 0.5831, 0.9872, 0.5787, 0.9895, 0.5787, 0.9835, 0.5935, 0.9835, 0.5912, 0.9844, 0.5912, 0.9844, 0.5935, 0.9857, 0.5787, 0.9857, 0.5831, 0.9848, 0.5831, 0.9848, 0.5787, 0.9705, 0.5929, 0.9705, 0.5953, 0.9691, 0.5953, 0.9691, 0.5929, 0.969, 0.5929, 0.9691, 0.5929, 0.9691, 0.5953, 0.969, 0.5953, 0.9833, 0.5696, 0.9838, 0.5726, 0.9835, 0.5726, 0.9824, 0.5696, 0.9838, 0.5726, 0.9844, 0.5749, 0.9842, 0.5749, 0.9835, 0.5726, 0.9842, 0.5749, 0.9844, 0.5749, 0.9844, 0.5866, 0.9842, 0.5866, 0.9868, 0.5734, 0.9862, 0.5757, 0.9859, 0.5757, 0.9866, 0.5734, 0.9862, 0.5757, 0.9857, 0.5787, 0.9848, 0.5787, 0.9859, 0.5757, 0.9872, 0.5787, 0.9876, 0.5757, 0.9891, 0.5757, 0.9895, 0.5787, 0.9881, 0.5734, 0.9885, 0.5734, 0.9891, 0.5757, 0.9876, 0.5757, 0.9868, 0.5734, 0.9866, 0.5734, 0.9866, 0.5617, 0.9868, 0.5617, 0.9885, 0.5734, 0.9881, 0.5734, 0.9881, 0.5617, 0.9885, 0.5617, 0.9872, 0.5734, 0.9868, 0.5734, 0.9868, 0.5617, 0.9872, 0.5617, 0.9936, 0.5687, 0.9942, 0.5652, 0.995, 0.5651, 0.995, 0.5685, 0.9931, 0.5685, 0.9931, 0.5651, 0.9935, 0.5651, 0.9935, 0.5685, 0.9931, 0.5653, 0.9931, 0.5687, 0.9923, 0.5686, 0.9917, 0.5651, 0.9951, 0.5685, 0.9951, 0.5651, 0.9955, 0.5651, 0.9955, 0.5685, 0.9788, 0.5715, 0.9784, 0.5715, 0.9784, 0.5701, 0.9788, 0.5701, 0.9916, 0.5714, 0.9912, 0.5714, 0.9912, 0.5706, 0.9916, 0.5706, 0.9529, 0.5034, 0.9535, 0.5009, 0.9543, 0.5007, 0.9543, 0.5032, 0.9569, 0.5005, 0.9569, 0.503, 0.9564, 0.503, 0.9564, 0.5005, 0.9504, 0.4992, 0.9504, 0.5017, 0.9495, 0.5016, 0.949, 0.499, 0.9613, 0.5015, 0.9613, 0.504, 0.9609, 0.504, 0.9609, 0.5015, 0.9377, 0.5035, 0.9373, 0.5035, 0.9373, 0.5021, 0.9377, 0.5021, 0.9505, 0.5034, 0.9501, 0.5034, 0.9501, 0.5026, 0.9505, 0.5026, 0.9522, 0.4818, 0.9524, 0.4818, 0.9524, 0.4854, 0.9522, 0.4854, 0.9522, 0.4783, 0.9524, 0.4783, 0.9524, 0.4818, 0.9522, 0.4818, 0.9448, 0.4879, 0.9448, 0.4844, 0.9457, 0.4844, 0.9457, 0.4879, 0.955, 0.4816, 0.955, 0.4852, 0.9542, 0.4852, 0.9542, 0.4816, 0.9842, 0.5894, 0.9844, 0.5874, 0.9852, 0.5872, 0.9852, 0.5891, 0.9827, 0.5873, 0.9827, 0.5891, 0.9825, 0.5891, 0.9825, 0.5873, 0.9814, 0.5876, 0.9814, 0.5896, 0.9806, 0.5893, 0.9803, 0.5873, 0.9934, 0.5891, 0.9934, 0.5872, 0.9936, 0.5872, 0.9936, 0.5891, 0.9911, 0.5892, 0.991, 0.5892, 0.991, 0.5881, 0.9911, 0.5881, 0.9878, 0.5894, 0.9877, 0.5894, 0.9877, 0.5885, 0.9878, 0.5885, 0.9793, 0.5896, 0.9803, 0.5892, 0.9803, 0.5873, 0.9795, 0.5875, 0.9791, 0.5894, 0.9793, 0.5894, 0.9793, 0.5875, 0.9791, 0.5875, 0.9824, 0.5876, 0.9814, 0.5873, 0.9816, 0.5893, 0.9824, 0.5896, 0.9916, 0.5888, 0.9918, 0.5888, 0.9918, 0.5869, 0.9916, 0.5869, 0.9877, 0.589, 0.9877, 0.5879, 0.9875, 0.5879, 0.9875, 0.589, 0.9745, 0.5895, 0.9745, 0.5886, 0.9743, 0.5886, 0.9743, 0.5895, 0.9503, 0.5119, 0.9497, 0.5119, 0.9497, 0.5113, 0.9503, 0.5113, 0.9474, 0.518, 0.9468, 0.518, 0.9468, 0.5174, 0.9474, 0.5174, 0.9583, 0.4743, 0.9588, 0.4743, 0.9588, 0.4748, 0.9583, 0.4748, 0.9462, 0.5275, 0.9468, 0.5275, 0.9468, 0.528, 0.9462, 0.528, 0.952, 0.5119, 0.952, 0.5113, 0.9531, 0.5113, 0.9531, 0.5119, 0.9579, 0.5298, 0.9579, 0.5304, 0.9574, 0.5304, 0.9574, 0.5298, 0.9579, 0.5198, 0.9579, 0.5203, 0.9574, 0.5203, 0.9574, 0.5198, 0.9579, 0.5203, 0.9579, 0.5298, 0.9574, 0.5298, 0.9574, 0.5203, 0.9462, 0.5275, 0.9462, 0.528, 0.9451, 0.528, 0.9451, 0.5275, 0.9605, 0.4726, 0.9605, 0.4821, 0.96, 0.4821, 0.96, 0.4726, 0.9462, 0.5174, 0.9468, 0.5174, 0.9468, 0.518, 0.9462, 0.518, 0.9462, 0.518, 0.9468, 0.518, 0.9468, 0.5275, 0.9462, 0.5275, 0.9474, 0.528, 0.9468, 0.528, 0.9468, 0.5275, 0.9474, 0.5275, 0.9474, 0.5275, 0.9468, 0.5275, 0.9468, 0.518, 0.9474, 0.518, 0.9474, 0.518, 0.9474, 0.5174, 0.9485, 0.5174, 0.9485, 0.518, 0.9462, 0.5174, 0.9462, 0.518, 0.9451, 0.518, 0.9451, 0.5174, 0.9474, 0.528, 0.9474, 0.5275, 0.9485, 0.5275, 0.9485, 0.528, 0.9566, 0.5024, 0.9566, 0.5018, 0.9578, 0.5018, 0.9578, 0.5024, 0.9503, 0.5119, 0.9503, 0.5113, 0.9515, 0.5113, 0.9515, 0.5119, 0.9583, 0.4743, 0.9583, 0.4748, 0.9571, 0.4748, 0.9571, 0.4743, 0.9503, 0.5218, 0.9497, 0.5218, 0.9497, 0.5213, 0.9503, 0.5213, 0.9486, 0.4908, 0.9488, 0.4908, 0.9488, 0.491, 0.9486, 0.491, 0.9583, 0.4842, 0.9588, 0.4842, 0.9588, 0.4848, 0.9583, 0.4848, 0.948, 0.4908, 0.9482, 0.4908, 0.9482, 0.491, 0.948, 0.491, 0.9566, 0.4924, 0.9566, 0.4919, 0.9578, 0.4919, 0.9578, 0.4924, 0.96, 0.4826, 0.96, 0.4832, 0.9594, 0.4832, 0.9594, 0.4826, 0.96, 0.4726, 0.96, 0.4731, 0.9594, 0.4731, 0.9594, 0.4726, 0.96, 0.4731, 0.96, 0.4826, 0.9594, 0.4826, 0.9594, 0.4731, 0.9486, 0.4873, 0.9486, 0.4875, 0.9482, 0.4875, 0.9482, 0.4873, 0.9607, 0.5172, 0.9607, 0.5267, 0.9602, 0.5267, 0.9602, 0.5172, 0.948, 0.4873, 0.9482, 0.4873, 0.9482, 0.4875, 0.948, 0.4875, 0.948, 0.4875, 0.9482, 0.4875, 0.9482, 0.4908, 0.948, 0.4908, 0.9486, 0.4873, 0.9488, 0.4873, 0.9488, 0.4875, 0.9486, 0.4875, 0.9486, 0.4875, 0.9488, 0.4875, 0.9488, 0.4908, 0.9486, 0.4908, 0.9503, 0.5218, 0.9503, 0.5213, 0.9515, 0.5213, 0.9515, 0.5218, 0.9583, 0.4842, 0.9583, 0.4848, 0.9571, 0.4848, 0.9571, 0.4842, 0.948, 0.4908, 0.948, 0.491, 0.9476, 0.491, 0.9476, 0.4908, 0.952, 0.5218, 0.952, 0.5213, 0.9531, 0.5213, 0.9531, 0.5218, 0.9486, 0.4908, 0.9486, 0.491, 0.9482, 0.491, 0.9482, 0.4908, 0.948, 0.4873, 0.948, 0.4875, 0.9476, 0.4875, 0.9476, 0.4873, 0.0, 0.0, 0.0, 0.0, 0.0, 0.0, 0.0, 0.0, 0.9594, 0.4731, 0.9588, 0.4731, 0.9588, 0.4726, 0.9594, 0.4726, 0.9579, 0.5157, 0.9574, 0.5157, 0.9574, 0.5063, 0.9579, 0.5063, 0.9571, 0.4842, 0.9566, 0.4842, 0.9566, 0.4748, 0.9571, 0.4748, 0.9588, 0.4866, 0.9594, 0.4866, 0.9594, 0.4883, 0.9588, 0.4883, 0.9515, 0.5248, 0.952, 0.5248, 0.952, 0.5254, 0.9515, 0.5254, 0.9588, 0.4767, 0.9594, 0.4767, 0.9594, 0.4861, 0.9588, 0.4861, 0.9578, 0.4924, 0.9578, 0.4919, 0.9583, 0.4919, 0.9583, 0.4924, 0.9578, 0.5024, 0.9578, 0.5018, 0.9583, 0.5018, 0.9583, 0.5024, 0.9531, 0.5218, 0.9531, 0.5213, 0.9536, 0.5213, 0.9536, 0.5218, 0.9531, 0.5119, 0.9531, 0.5113, 0.9536, 0.5113, 0.9536, 0.5119, 0.9515, 0.5218, 0.9515, 0.5213, 0.952, 0.5213, 0.952, 0.5218, 0.9515, 0.5119, 0.9515, 0.5113, 0.952, 0.5113, 0.952, 0.5119, 0.9578, 0.4924, 0.9583, 0.4924, 0.9583, 0.5018, 0.9578, 0.5018, 0.9571, 0.4743, 0.9566, 0.4743, 0.9566, 0.4726, 0.9571, 0.4726, 0.9571, 0.4842, 0.9571, 0.4848, 0.9566, 0.4848, 0.9566, 0.4842, 0.9571, 0.4743, 0.9571, 0.4748, 0.9566, 0.4748, 0.9566, 0.4743, 0.9594, 0.4861, 0.9594, 0.4866, 0.9588, 0.4866, 0.9588, 0.4861, 0.9579, 0.5063, 0.9574, 0.5063, 0.9574, 0.5058, 0.9579, 0.5058, 0.9594, 0.4761, 0.9594, 0.4767, 0.9588, 0.4767, 0.9588, 0.4761, 0.9579, 0.5163, 0.9574, 0.5163, 0.9574, 0.5157, 0.9579, 0.5157, 0.9536, 0.5213, 0.9531, 0.5213, 0.9531, 0.5119, 0.9536, 0.5119, 0.9451, 0.5326, 0.9445, 0.5326, 0.9445, 0.5232, 0.9451, 0.5232, 0.952, 0.5213, 0.9515, 0.5213, 0.9515, 0.5119, 0.952, 0.5119, 0.944, 0.5232, 0.9445, 0.5232, 0.9445, 0.5326, 0.944, 0.5326, 0.9401, 0.4909, 0.9403, 0.4909, 0.9403, 0.4911, 0.9401, 0.4911, 0.941, 0.4909, 0.9412, 0.4909, 0.9412, 0.4911, 0.941, 0.4911, 0.9574, 0.5193, 0.9579, 0.5193, 0.9579, 0.5198, 0.9574, 0.5198, 0.9566, 0.4878, 0.9571, 0.4878, 0.9571, 0.4883, 0.9566, 0.4883, 0.9583, 0.4889, 0.9578, 0.4889, 0.9578, 0.4883, 0.9583, 0.4883, 0.9515, 0.5248, 0.9515, 0.5254, 0.951, 0.5254, 0.951, 0.5248, 0.9531, 0.5248, 0.9536, 0.5248, 0.9536, 0.5254, 0.9531, 0.5254, 0.9445, 0.4909, 0.9445, 0.4911, 0.9444, 0.4911, 0.9444, 0.4909, 0.9515, 0.4908, 0.9515, 0.491, 0.9513, 0.491, 0.9513, 0.4908, 0.9385, 0.4908, 0.9385, 0.491, 0.9383, 0.491, 0.9383, 0.4908, 0.9536, 0.5073, 0.9541, 0.5073, 0.9541, 0.509, 0.9536, 0.509, 0.9579, 0.5058, 0.9574, 0.5058, 0.9574, 0.5041, 0.9579, 0.5041, 0.952, 0.5113, 0.9515, 0.5113, 0.9515, 0.5096, 0.952, 0.5096, 0.9578, 0.5024, 0.9583, 0.5024, 0.9583, 0.5041, 0.9578, 0.5041, 0.9536, 0.5113, 0.9531, 0.5113, 0.9531, 0.5096, 0.9536, 0.5096, 0.9443, 0.4909, 0.9441, 0.4909, 0.9441, 0.4903, 0.9443, 0.4903, 0.9513, 0.4911, 0.9511, 0.4911, 0.9511, 0.49, 0.9513, 0.49, 0.9531, 0.5218, 0.9536, 0.5218, 0.9536, 0.5248, 0.9531, 0.5248, 0.9566, 0.4848, 0.9571, 0.4848, 0.9571, 0.4878, 0.9566, 0.4878, 0.9574, 0.5163, 0.9579, 0.5163, 0.9579, 0.5193, 0.9574, 0.5193, 0.9536, 0.5095, 0.9536, 0.509, 0.9541, 0.509, 0.9541, 0.5095, 0.9571, 0.4883, 0.9571, 0.4878, 0.9576, 0.4878, 0.9576, 0.4883, 0.9531, 0.5248, 0.9531, 0.5254, 0.9527, 0.5254, 0.9527, 0.5248, 0.9403, 0.4909, 0.9401, 0.4909, 0.9401, 0.4908, 0.9403, 0.4908, 0.9412, 0.4908, 0.941, 0.4908, 0.941, 0.4897, 0.9412, 0.4897, 0.9583, 0.4919, 0.9578, 0.4919, 0.9578, 0.4889, 0.9583, 0.4889, 0.9515, 0.5218, 0.952, 0.5218, 0.952, 0.5248, 0.9515, 0.5248, 0.9594, 0.4761, 0.9588, 0.4761, 0.9588, 0.4731, 0.9594, 0.4731, 0.9398, 0.491, 0.9398, 0.4908, 0.94, 0.4908, 0.94, 0.491, 0.9578, 0.4883, 0.9578, 0.4889, 0.9573, 0.4889, 0.9573, 0.4883, 0.9412, 0.4909, 0.941, 0.4909, 0.941, 0.4908, 0.9412, 0.4908, 0.9388, 0.4911, 0.9388, 0.4909, 0.939, 0.4909, 0.939, 0.4911, 0.981, 0.5536, 0.9807, 0.5536, 0.9807, 0.5533, 0.981, 0.5533, 0.9922, 0.5531, 0.9926, 0.5531, 0.9926, 0.5535, 0.9922, 0.5535, 0.9757, 0.5537, 0.9754, 0.5537, 0.9754, 0.5533, 0.9757, 0.5533, 0.9928, 0.5529, 0.9931, 0.5529, 0.9931, 0.5533, 0.9928, 0.5533, 0.9803, 0.5533, 0.9803, 0.5529, 0.9807, 0.5529, 0.9807, 0.5533, 0.9905, 0.5536, 0.9902, 0.5536, 0.9902, 0.5533, 0.9905, 0.5533, 0.9936, 0.5536, 0.9933, 0.5536, 0.9933, 0.5532, 0.9936, 0.5532, 0.9807, 0.5537, 0.9803, 0.5537, 0.9803, 0.5533, 0.9807, 0.5533, 0.9747, 0.5529, 0.975, 0.5529, 0.975, 0.5533, 0.9747, 0.5533, 0.9757, 0.5529, 0.9757, 0.5533, 0.9754, 0.5533, 0.9754, 0.5529, 0.9902, 0.5536, 0.9902, 0.5533, 0.9899, 0.5533, 0.9899, 0.5536, 0.9918, 0.5531, 0.9918, 0.5535, 0.9922, 0.5535, 0.9922, 0.5531, 0.9909, 0.5536, 0.9909, 0.5533, 0.9905, 0.5533, 0.9905, 0.5536, 0.994, 0.5536, 0.994, 0.5532, 0.9936, 0.5532, 0.9936, 0.5536, 0.9918, 0.5531, 0.9922, 0.5531, 0.9922, 0.5527, 0.9918, 0.5527, 0.9918, 0.5536, 0.9918, 0.5533, 0.9914, 0.5533, 0.9914, 0.5536, 0.9743, 0.5529, 0.9743, 0.5533, 0.9747, 0.5533, 0.9747, 0.5529, 0.9747, 0.5533, 0.9747, 0.5537, 0.975, 0.5537, 0.975, 0.5533, 0.9775, 0.5531, 0.9775, 0.5535, 0.9778, 0.5535, 0.9778, 0.5531, 0.9926, 0.5527, 0.9922, 0.5527, 0.9922, 0.5531, 0.9926, 0.5531, 0.9856, 0.5768, 0.9879, 0.5775, 0.9879, 0.5822, 0.9841, 0.5822, 0.9879, 0.5775, 0.9904, 0.5775, 0.9917, 0.5822, 0.9879, 0.5822])
me_plane_007.materials.append(mat_material_003)
me_plane_007.use_remesh_fix_poles = True
me_plane_007.use_remesh_preserve_attributes = False
me_plane_007.use_mirror_vertex_groups = False
me_plane_007.update()

# ---- objects
ob_rotor_main = bpy.data.objects.new('Rotor_Main', me_plane_009)
ob_rotor_tail = bpy.data.objects.new('Rotor_Tail', me_plane_008)
ob_veh_helicopter_01_yellow = bpy.data.objects.new('Veh_Helicopter_01_Yellow', me_plane_007)

# ---- transforms, parenting, visibility, modifiers, constraints
ob_rotor_main.parent = ob_veh_helicopter_01_yellow
ob_rotor_main.location = (0.0, 0.0, 0.5545)
ob_rotor_main.lineart.crease_threshold = 0.0
ob_rotor_tail.parent = ob_veh_helicopter_01_yellow
ob_rotor_tail.location = (0.0, 0.0, 0.5545)
ob_rotor_tail.lineart.crease_threshold = 0.0
ob_veh_helicopter_01_yellow.location = (0.0, 0.0, 0.0)
ob_veh_helicopter_01_yellow.lineart.crease_threshold = 0.0

# ---- collection membership
col_collection.objects.link(ob_rotor_main)
col_collection.objects.link(ob_rotor_tail)
col_collection.objects.link(ob_veh_helicopter_01_yellow)

# ---- scene / render settings (as saved in the file)
scene.frame_start = 1; scene.frame_end = 250; scene.frame_set(1)
scene.render.engine = 'BLENDER_EEVEE_NEXT'
scene.cycles.use_denoising = False
scene.cycles.samples = 128
scene.cycles.sampling_pattern = 'TABULATED_SOBOL'
scene.cycles.use_adaptive_sampling = False
scene.cycles.use_light_tree = False
scene.view_settings.view_transform = 'Filmic'
bpy.context.view_layer.update()

# ---- added for rendering (the .blend has no active camera and no usable light): camera, sun
cam_auto = bpy.data.cameras.new('AutoCamera')
cam_auto.lens = 50.0
cam_auto.sensor_width = 36.0
cam_auto.clip_end = 1000.0
ob_auto_camera = bpy.data.objects.new('AutoCamera', cam_auto)
scene.collection.objects.link(ob_auto_camera)
ob_auto_camera.location = (6.32085, -7.25757, 6.08726)
ob_auto_camera.rotation_euler = (1.09748, -7.21219e-08, 0.694738)
scene.camera = ob_auto_camera
light_auto_sun = bpy.data.lights.new('AutoSun', 'SUN')
light_auto_sun.energy = 3.0
light_auto_sun.angle = 0.0523599
ob_auto_sun = bpy.data.objects.new('AutoSun', light_auto_sun)
scene.collection.objects.link(ob_auto_sun)
ob_auto_sun.rotation_euler = (0.872665, 0.174533, 0.523599)
bpy.context.view_layer.update()
